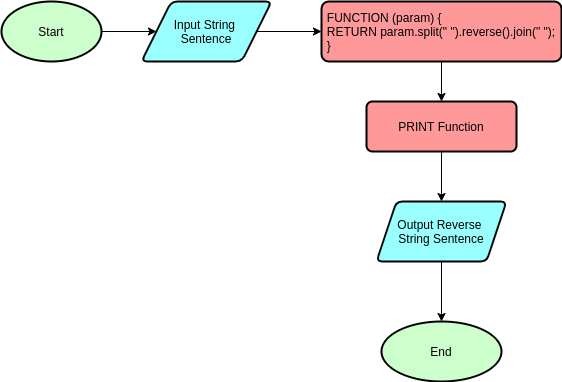

The diagram above was exported from draw.io. Its source (the exported page's mxGraphModel, read from the mxfile embedded in the PNG):
<mxGraphModel dx="868" dy="456" grid="1" gridSize="10" guides="1" tooltips="1" connect="1" arrows="1" fold="1" page="1" pageScale="1" pageWidth="850" pageHeight="1100" math="0" shadow="0">
  <root>
    <mxCell id="0" />
    <mxCell id="1" parent="0" />
    <mxCell id="mhJB02G0qV7n-JNfpd2f-7" value="" style="edgeStyle=orthogonalEdgeStyle;rounded=0;orthogonalLoop=1;jettySize=auto;html=1;" edge="1" parent="1" source="mhJB02G0qV7n-JNfpd2f-1" target="mhJB02G0qV7n-JNfpd2f-6">
      <mxGeometry relative="1" as="geometry" />
    </mxCell>
    <mxCell id="mhJB02G0qV7n-JNfpd2f-1" value="Start" style="strokeWidth=2;html=1;shape=mxgraph.flowchart.start_1;whiteSpace=wrap;fillColor=#CCFFCC;" vertex="1" parent="1">
      <mxGeometry x="50" y="60" width="100" height="60" as="geometry" />
    </mxCell>
    <mxCell id="mhJB02G0qV7n-JNfpd2f-9" value="" style="edgeStyle=orthogonalEdgeStyle;rounded=0;orthogonalLoop=1;jettySize=auto;html=1;" edge="1" parent="1" source="mhJB02G0qV7n-JNfpd2f-6" target="mhJB02G0qV7n-JNfpd2f-8">
      <mxGeometry relative="1" as="geometry" />
    </mxCell>
    <mxCell id="mhJB02G0qV7n-JNfpd2f-6" value="Input String &lt;br&gt;Sentence" style="shape=parallelogram;html=1;strokeWidth=2;perimeter=parallelogramPerimeter;whiteSpace=wrap;rounded=1;arcSize=12;size=0.23;fillColor=#99FFFF;" vertex="1" parent="1">
      <mxGeometry x="190" y="60" width="130" height="60" as="geometry" />
    </mxCell>
    <mxCell id="mhJB02G0qV7n-JNfpd2f-11" value="" style="edgeStyle=orthogonalEdgeStyle;rounded=0;orthogonalLoop=1;jettySize=auto;html=1;" edge="1" parent="1" source="mhJB02G0qV7n-JNfpd2f-8" target="mhJB02G0qV7n-JNfpd2f-10">
      <mxGeometry relative="1" as="geometry" />
    </mxCell>
    <mxCell id="mhJB02G0qV7n-JNfpd2f-8" value="&lt;div style=&quot;text-align: left&quot;&gt;&lt;span&gt;FUNCTION (param) {&lt;/span&gt;&lt;/div&gt;&lt;div style=&quot;text-align: left&quot;&gt;&lt;span&gt;RETURN param.split(&quot; &quot;).reverse().join(&quot; &quot;);&lt;/span&gt;&lt;/div&gt;&lt;div style=&quot;text-align: left&quot;&gt;&lt;span&gt;}&lt;/span&gt;&lt;/div&gt;" style="whiteSpace=wrap;html=1;rounded=1;strokeWidth=2;arcSize=12;fillColor=#FF9999;" vertex="1" parent="1">
      <mxGeometry x="370" y="60" width="240" height="60" as="geometry" />
    </mxCell>
    <mxCell id="mhJB02G0qV7n-JNfpd2f-13" value="" style="edgeStyle=orthogonalEdgeStyle;rounded=0;orthogonalLoop=1;jettySize=auto;html=1;" edge="1" parent="1" source="mhJB02G0qV7n-JNfpd2f-10" target="mhJB02G0qV7n-JNfpd2f-12">
      <mxGeometry relative="1" as="geometry" />
    </mxCell>
    <mxCell id="mhJB02G0qV7n-JNfpd2f-10" value="PRINT Function" style="whiteSpace=wrap;html=1;rounded=1;strokeWidth=2;arcSize=12;fillColor=#FF9999;" vertex="1" parent="1">
      <mxGeometry x="415" y="160" width="150" height="50" as="geometry" />
    </mxCell>
    <mxCell id="mhJB02G0qV7n-JNfpd2f-15" value="" style="edgeStyle=orthogonalEdgeStyle;rounded=0;orthogonalLoop=1;jettySize=auto;html=1;" edge="1" parent="1" source="mhJB02G0qV7n-JNfpd2f-12" target="mhJB02G0qV7n-JNfpd2f-14">
      <mxGeometry relative="1" as="geometry" />
    </mxCell>
    <mxCell id="mhJB02G0qV7n-JNfpd2f-12" value="Output Reverse &lt;br&gt;String Sentence" style="shape=parallelogram;perimeter=parallelogramPerimeter;whiteSpace=wrap;html=1;fixedSize=1;rounded=1;strokeWidth=2;arcSize=12;fillColor=#99FFFF;" vertex="1" parent="1">
      <mxGeometry x="425" y="260" width="130" height="60" as="geometry" />
    </mxCell>
    <mxCell id="mhJB02G0qV7n-JNfpd2f-14" value="End" style="ellipse;whiteSpace=wrap;html=1;rounded=1;strokeWidth=2;arcSize=12;fillColor=#CCFFCC;" vertex="1" parent="1">
      <mxGeometry x="430" y="380" width="120" height="60" as="geometry" />
    </mxCell>
  </root>
</mxGraphModel>